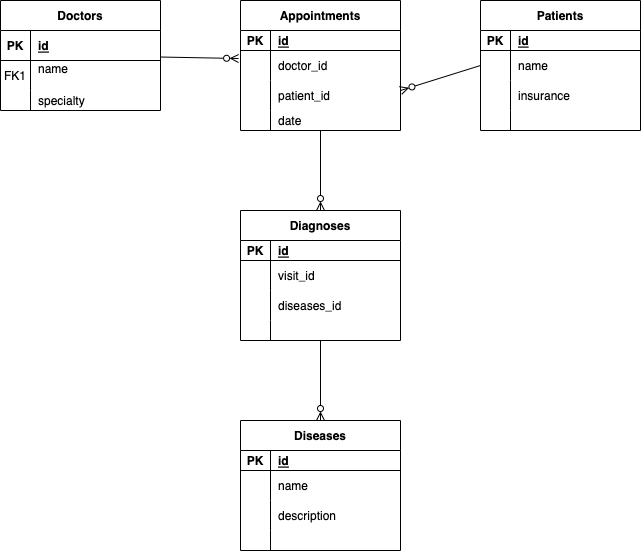

The diagram above was exported from draw.io. Its source (the exported page's mxGraphModel, read from the mxfile embedded in the PNG):
<mxGraphModel dx="1426" dy="826" grid="1" gridSize="10" guides="1" tooltips="1" connect="1" arrows="1" fold="1" page="1" pageScale="1" pageWidth="850" pageHeight="1100" math="0" shadow="0" extFonts="Permanent Marker^https://fonts.googleapis.com/css?family=Permanent+Marker">
  <root>
    <mxCell id="0" />
    <mxCell id="1" parent="0" />
    <mxCell id="Krj3W_4IzrtpCTJFGhb6-19" style="edgeStyle=none;rounded=0;orthogonalLoop=1;jettySize=auto;html=1;entryX=-0.012;entryY=0.267;entryDx=0;entryDy=0;entryPerimeter=0;startArrow=none;startFill=0;endArrow=ERzeroToMany;endFill=0;" edge="1" parent="1" source="C-vyLk0tnHw3VtMMgP7b-13" target="Krj3W_4IzrtpCTJFGhb6-10">
      <mxGeometry relative="1" as="geometry" />
    </mxCell>
    <mxCell id="C-vyLk0tnHw3VtMMgP7b-13" value="Doctors" style="shape=table;startSize=30;container=1;collapsible=1;childLayout=tableLayout;fixedRows=1;rowLines=0;fontStyle=1;align=center;resizeLast=1;" parent="1" vertex="1">
      <mxGeometry x="40" y="10" width="160" height="110" as="geometry" />
    </mxCell>
    <mxCell id="C-vyLk0tnHw3VtMMgP7b-14" value="" style="shape=partialRectangle;collapsible=0;dropTarget=0;pointerEvents=0;fillColor=none;points=[[0,0.5],[1,0.5]];portConstraint=eastwest;top=0;left=0;right=0;bottom=1;" parent="C-vyLk0tnHw3VtMMgP7b-13" vertex="1">
      <mxGeometry y="30" width="160" height="30" as="geometry" />
    </mxCell>
    <mxCell id="C-vyLk0tnHw3VtMMgP7b-15" value="PK" style="shape=partialRectangle;overflow=hidden;connectable=0;fillColor=none;top=0;left=0;bottom=0;right=0;fontStyle=1;" parent="C-vyLk0tnHw3VtMMgP7b-14" vertex="1">
      <mxGeometry width="30" height="30" as="geometry">
        <mxRectangle width="30" height="30" as="alternateBounds" />
      </mxGeometry>
    </mxCell>
    <mxCell id="C-vyLk0tnHw3VtMMgP7b-16" value="id" style="shape=partialRectangle;overflow=hidden;connectable=0;fillColor=none;top=0;left=0;bottom=0;right=0;align=left;spacingLeft=6;fontStyle=5;" parent="C-vyLk0tnHw3VtMMgP7b-14" vertex="1">
      <mxGeometry x="30" width="130" height="30" as="geometry">
        <mxRectangle width="130" height="30" as="alternateBounds" />
      </mxGeometry>
    </mxCell>
    <mxCell id="C-vyLk0tnHw3VtMMgP7b-17" value="" style="shape=partialRectangle;collapsible=0;dropTarget=0;pointerEvents=0;fillColor=none;points=[[0,0.5],[1,0.5]];portConstraint=eastwest;top=0;left=0;right=0;bottom=0;" parent="C-vyLk0tnHw3VtMMgP7b-13" vertex="1">
      <mxGeometry y="60" width="160" height="30" as="geometry" />
    </mxCell>
    <mxCell id="C-vyLk0tnHw3VtMMgP7b-18" value="FK1" style="shape=partialRectangle;overflow=hidden;connectable=0;fillColor=none;top=0;left=0;bottom=0;right=0;" parent="C-vyLk0tnHw3VtMMgP7b-17" vertex="1">
      <mxGeometry width="30" height="30" as="geometry">
        <mxRectangle width="30" height="30" as="alternateBounds" />
      </mxGeometry>
    </mxCell>
    <mxCell id="C-vyLk0tnHw3VtMMgP7b-19" value="name &#10;" style="shape=partialRectangle;overflow=hidden;connectable=0;fillColor=none;top=0;left=0;bottom=0;right=0;align=left;spacingLeft=6;" parent="C-vyLk0tnHw3VtMMgP7b-17" vertex="1">
      <mxGeometry x="30" width="130" height="30" as="geometry">
        <mxRectangle width="130" height="30" as="alternateBounds" />
      </mxGeometry>
    </mxCell>
    <mxCell id="C-vyLk0tnHw3VtMMgP7b-20" value="" style="shape=partialRectangle;collapsible=0;dropTarget=0;pointerEvents=0;fillColor=none;points=[[0,0.5],[1,0.5]];portConstraint=eastwest;top=0;left=0;right=0;bottom=0;" parent="C-vyLk0tnHw3VtMMgP7b-13" vertex="1">
      <mxGeometry y="90" width="160" height="20" as="geometry" />
    </mxCell>
    <mxCell id="C-vyLk0tnHw3VtMMgP7b-21" value="" style="shape=partialRectangle;overflow=hidden;connectable=0;fillColor=none;top=0;left=0;bottom=0;right=0;" parent="C-vyLk0tnHw3VtMMgP7b-20" vertex="1">
      <mxGeometry width="30" height="20" as="geometry">
        <mxRectangle width="30" height="20" as="alternateBounds" />
      </mxGeometry>
    </mxCell>
    <mxCell id="C-vyLk0tnHw3VtMMgP7b-22" value="specialty" style="shape=partialRectangle;overflow=hidden;connectable=0;fillColor=none;top=0;left=0;bottom=0;right=0;align=left;spacingLeft=6;" parent="C-vyLk0tnHw3VtMMgP7b-20" vertex="1">
      <mxGeometry x="30" width="130" height="20" as="geometry">
        <mxRectangle width="130" height="20" as="alternateBounds" />
      </mxGeometry>
    </mxCell>
    <mxCell id="Krj3W_4IzrtpCTJFGhb6-51" value="" style="edgeStyle=none;rounded=0;orthogonalLoop=1;jettySize=auto;html=1;startArrow=none;startFill=0;endArrow=ERzeroToMany;endFill=0;" edge="1" parent="1" source="Krj3W_4IzrtpCTJFGhb6-6" target="Krj3W_4IzrtpCTJFGhb6-38">
      <mxGeometry relative="1" as="geometry" />
    </mxCell>
    <mxCell id="Krj3W_4IzrtpCTJFGhb6-6" value="Appointments" style="shape=table;startSize=30;container=1;collapsible=1;childLayout=tableLayout;fixedRows=1;rowLines=0;fontStyle=1;align=center;resizeLast=1;" vertex="1" parent="1">
      <mxGeometry x="280" y="10" width="160" height="130" as="geometry" />
    </mxCell>
    <mxCell id="Krj3W_4IzrtpCTJFGhb6-7" value="" style="shape=tableRow;horizontal=0;startSize=0;swimlaneHead=0;swimlaneBody=0;fillColor=none;collapsible=0;dropTarget=0;points=[[0,0.5],[1,0.5]];portConstraint=eastwest;top=0;left=0;right=0;bottom=1;" vertex="1" parent="Krj3W_4IzrtpCTJFGhb6-6">
      <mxGeometry y="30" width="160" height="20" as="geometry" />
    </mxCell>
    <mxCell id="Krj3W_4IzrtpCTJFGhb6-8" value="PK" style="shape=partialRectangle;connectable=0;fillColor=none;top=0;left=0;bottom=0;right=0;fontStyle=1;overflow=hidden;" vertex="1" parent="Krj3W_4IzrtpCTJFGhb6-7">
      <mxGeometry width="30" height="20" as="geometry">
        <mxRectangle width="30" height="20" as="alternateBounds" />
      </mxGeometry>
    </mxCell>
    <mxCell id="Krj3W_4IzrtpCTJFGhb6-9" value="id" style="shape=partialRectangle;connectable=0;fillColor=none;top=0;left=0;bottom=0;right=0;align=left;spacingLeft=6;fontStyle=5;overflow=hidden;" vertex="1" parent="Krj3W_4IzrtpCTJFGhb6-7">
      <mxGeometry x="30" width="130" height="20" as="geometry">
        <mxRectangle width="130" height="20" as="alternateBounds" />
      </mxGeometry>
    </mxCell>
    <mxCell id="Krj3W_4IzrtpCTJFGhb6-10" value="" style="shape=tableRow;horizontal=0;startSize=0;swimlaneHead=0;swimlaneBody=0;fillColor=none;collapsible=0;dropTarget=0;points=[[0,0.5],[1,0.5]];portConstraint=eastwest;top=0;left=0;right=0;bottom=0;" vertex="1" parent="Krj3W_4IzrtpCTJFGhb6-6">
      <mxGeometry y="50" width="160" height="30" as="geometry" />
    </mxCell>
    <mxCell id="Krj3W_4IzrtpCTJFGhb6-11" value="" style="shape=partialRectangle;connectable=0;fillColor=none;top=0;left=0;bottom=0;right=0;editable=1;overflow=hidden;" vertex="1" parent="Krj3W_4IzrtpCTJFGhb6-10">
      <mxGeometry width="30" height="30" as="geometry">
        <mxRectangle width="30" height="30" as="alternateBounds" />
      </mxGeometry>
    </mxCell>
    <mxCell id="Krj3W_4IzrtpCTJFGhb6-12" value="doctor_id" style="shape=partialRectangle;connectable=0;fillColor=none;top=0;left=0;bottom=0;right=0;align=left;spacingLeft=6;overflow=hidden;" vertex="1" parent="Krj3W_4IzrtpCTJFGhb6-10">
      <mxGeometry x="30" width="130" height="30" as="geometry">
        <mxRectangle width="130" height="30" as="alternateBounds" />
      </mxGeometry>
    </mxCell>
    <mxCell id="Krj3W_4IzrtpCTJFGhb6-13" value="" style="shape=tableRow;horizontal=0;startSize=0;swimlaneHead=0;swimlaneBody=0;fillColor=none;collapsible=0;dropTarget=0;points=[[0,0.5],[1,0.5]];portConstraint=eastwest;top=0;left=0;right=0;bottom=0;" vertex="1" parent="Krj3W_4IzrtpCTJFGhb6-6">
      <mxGeometry y="80" width="160" height="30" as="geometry" />
    </mxCell>
    <mxCell id="Krj3W_4IzrtpCTJFGhb6-14" value="" style="shape=partialRectangle;connectable=0;fillColor=none;top=0;left=0;bottom=0;right=0;editable=1;overflow=hidden;" vertex="1" parent="Krj3W_4IzrtpCTJFGhb6-13">
      <mxGeometry width="30" height="30" as="geometry">
        <mxRectangle width="30" height="30" as="alternateBounds" />
      </mxGeometry>
    </mxCell>
    <mxCell id="Krj3W_4IzrtpCTJFGhb6-15" value="patient_id" style="shape=partialRectangle;connectable=0;fillColor=none;top=0;left=0;bottom=0;right=0;align=left;spacingLeft=6;overflow=hidden;" vertex="1" parent="Krj3W_4IzrtpCTJFGhb6-13">
      <mxGeometry x="30" width="130" height="30" as="geometry">
        <mxRectangle width="130" height="30" as="alternateBounds" />
      </mxGeometry>
    </mxCell>
    <mxCell id="Krj3W_4IzrtpCTJFGhb6-16" value="" style="shape=tableRow;horizontal=0;startSize=0;swimlaneHead=0;swimlaneBody=0;fillColor=none;collapsible=0;dropTarget=0;points=[[0,0.5],[1,0.5]];portConstraint=eastwest;top=0;left=0;right=0;bottom=0;" vertex="1" parent="Krj3W_4IzrtpCTJFGhb6-6">
      <mxGeometry y="110" width="160" height="20" as="geometry" />
    </mxCell>
    <mxCell id="Krj3W_4IzrtpCTJFGhb6-17" value="" style="shape=partialRectangle;connectable=0;fillColor=none;top=0;left=0;bottom=0;right=0;editable=1;overflow=hidden;" vertex="1" parent="Krj3W_4IzrtpCTJFGhb6-16">
      <mxGeometry width="30" height="20" as="geometry">
        <mxRectangle width="30" height="20" as="alternateBounds" />
      </mxGeometry>
    </mxCell>
    <mxCell id="Krj3W_4IzrtpCTJFGhb6-18" value="date" style="shape=partialRectangle;connectable=0;fillColor=none;top=0;left=0;bottom=0;right=0;align=left;spacingLeft=6;overflow=hidden;" vertex="1" parent="Krj3W_4IzrtpCTJFGhb6-16">
      <mxGeometry x="30" width="130" height="20" as="geometry">
        <mxRectangle width="130" height="20" as="alternateBounds" />
      </mxGeometry>
    </mxCell>
    <mxCell id="Krj3W_4IzrtpCTJFGhb6-23" value="Patients" style="shape=table;startSize=30;container=1;collapsible=1;childLayout=tableLayout;fixedRows=1;rowLines=0;fontStyle=1;align=center;resizeLast=1;" vertex="1" parent="1">
      <mxGeometry x="520" y="10" width="160" height="130" as="geometry" />
    </mxCell>
    <mxCell id="Krj3W_4IzrtpCTJFGhb6-24" value="" style="shape=tableRow;horizontal=0;startSize=0;swimlaneHead=0;swimlaneBody=0;fillColor=none;collapsible=0;dropTarget=0;points=[[0,0.5],[1,0.5]];portConstraint=eastwest;top=0;left=0;right=0;bottom=1;" vertex="1" parent="Krj3W_4IzrtpCTJFGhb6-23">
      <mxGeometry y="30" width="160" height="20" as="geometry" />
    </mxCell>
    <mxCell id="Krj3W_4IzrtpCTJFGhb6-25" value="PK" style="shape=partialRectangle;connectable=0;fillColor=none;top=0;left=0;bottom=0;right=0;fontStyle=1;overflow=hidden;" vertex="1" parent="Krj3W_4IzrtpCTJFGhb6-24">
      <mxGeometry width="30" height="20" as="geometry">
        <mxRectangle width="30" height="20" as="alternateBounds" />
      </mxGeometry>
    </mxCell>
    <mxCell id="Krj3W_4IzrtpCTJFGhb6-26" value="id" style="shape=partialRectangle;connectable=0;fillColor=none;top=0;left=0;bottom=0;right=0;align=left;spacingLeft=6;fontStyle=5;overflow=hidden;" vertex="1" parent="Krj3W_4IzrtpCTJFGhb6-24">
      <mxGeometry x="30" width="130" height="20" as="geometry">
        <mxRectangle width="130" height="20" as="alternateBounds" />
      </mxGeometry>
    </mxCell>
    <mxCell id="Krj3W_4IzrtpCTJFGhb6-27" value="" style="shape=tableRow;horizontal=0;startSize=0;swimlaneHead=0;swimlaneBody=0;fillColor=none;collapsible=0;dropTarget=0;points=[[0,0.5],[1,0.5]];portConstraint=eastwest;top=0;left=0;right=0;bottom=0;" vertex="1" parent="Krj3W_4IzrtpCTJFGhb6-23">
      <mxGeometry y="50" width="160" height="30" as="geometry" />
    </mxCell>
    <mxCell id="Krj3W_4IzrtpCTJFGhb6-28" value="" style="shape=partialRectangle;connectable=0;fillColor=none;top=0;left=0;bottom=0;right=0;editable=1;overflow=hidden;" vertex="1" parent="Krj3W_4IzrtpCTJFGhb6-27">
      <mxGeometry width="30" height="30" as="geometry">
        <mxRectangle width="30" height="30" as="alternateBounds" />
      </mxGeometry>
    </mxCell>
    <mxCell id="Krj3W_4IzrtpCTJFGhb6-29" value="name" style="shape=partialRectangle;connectable=0;fillColor=none;top=0;left=0;bottom=0;right=0;align=left;spacingLeft=6;overflow=hidden;" vertex="1" parent="Krj3W_4IzrtpCTJFGhb6-27">
      <mxGeometry x="30" width="130" height="30" as="geometry">
        <mxRectangle width="130" height="30" as="alternateBounds" />
      </mxGeometry>
    </mxCell>
    <mxCell id="Krj3W_4IzrtpCTJFGhb6-30" value="" style="shape=tableRow;horizontal=0;startSize=0;swimlaneHead=0;swimlaneBody=0;fillColor=none;collapsible=0;dropTarget=0;points=[[0,0.5],[1,0.5]];portConstraint=eastwest;top=0;left=0;right=0;bottom=0;" vertex="1" parent="Krj3W_4IzrtpCTJFGhb6-23">
      <mxGeometry y="80" width="160" height="30" as="geometry" />
    </mxCell>
    <mxCell id="Krj3W_4IzrtpCTJFGhb6-31" value="" style="shape=partialRectangle;connectable=0;fillColor=none;top=0;left=0;bottom=0;right=0;editable=1;overflow=hidden;" vertex="1" parent="Krj3W_4IzrtpCTJFGhb6-30">
      <mxGeometry width="30" height="30" as="geometry">
        <mxRectangle width="30" height="30" as="alternateBounds" />
      </mxGeometry>
    </mxCell>
    <mxCell id="Krj3W_4IzrtpCTJFGhb6-32" value="insurance" style="shape=partialRectangle;connectable=0;fillColor=none;top=0;left=0;bottom=0;right=0;align=left;spacingLeft=6;overflow=hidden;" vertex="1" parent="Krj3W_4IzrtpCTJFGhb6-30">
      <mxGeometry x="30" width="130" height="30" as="geometry">
        <mxRectangle width="130" height="30" as="alternateBounds" />
      </mxGeometry>
    </mxCell>
    <mxCell id="Krj3W_4IzrtpCTJFGhb6-33" value="" style="shape=tableRow;horizontal=0;startSize=0;swimlaneHead=0;swimlaneBody=0;fillColor=none;collapsible=0;dropTarget=0;points=[[0,0.5],[1,0.5]];portConstraint=eastwest;top=0;left=0;right=0;bottom=0;" vertex="1" parent="Krj3W_4IzrtpCTJFGhb6-23">
      <mxGeometry y="110" width="160" height="20" as="geometry" />
    </mxCell>
    <mxCell id="Krj3W_4IzrtpCTJFGhb6-34" value="" style="shape=partialRectangle;connectable=0;fillColor=none;top=0;left=0;bottom=0;right=0;editable=1;overflow=hidden;" vertex="1" parent="Krj3W_4IzrtpCTJFGhb6-33">
      <mxGeometry width="30" height="20" as="geometry">
        <mxRectangle width="30" height="20" as="alternateBounds" />
      </mxGeometry>
    </mxCell>
    <mxCell id="Krj3W_4IzrtpCTJFGhb6-35" value="" style="shape=partialRectangle;connectable=0;fillColor=none;top=0;left=0;bottom=0;right=0;align=left;spacingLeft=6;overflow=hidden;" vertex="1" parent="Krj3W_4IzrtpCTJFGhb6-33">
      <mxGeometry x="30" width="130" height="20" as="geometry">
        <mxRectangle width="130" height="20" as="alternateBounds" />
      </mxGeometry>
    </mxCell>
    <mxCell id="Krj3W_4IzrtpCTJFGhb6-37" value="" style="endArrow=none;html=1;rounded=0;entryX=0;entryY=0.5;entryDx=0;entryDy=0;startArrow=ERzeroToMany;startFill=0;" edge="1" parent="1" target="Krj3W_4IzrtpCTJFGhb6-27">
      <mxGeometry width="50" height="50" relative="1" as="geometry">
        <mxPoint x="440" y="100" as="sourcePoint" />
        <mxPoint x="490" y="50" as="targetPoint" />
        <Array as="points">
          <mxPoint x="440" y="100" />
        </Array>
      </mxGeometry>
    </mxCell>
    <mxCell id="Krj3W_4IzrtpCTJFGhb6-65" value="" style="edgeStyle=none;rounded=0;orthogonalLoop=1;jettySize=auto;html=1;startArrow=none;startFill=0;endArrow=ERzeroToMany;endFill=0;" edge="1" parent="1" source="Krj3W_4IzrtpCTJFGhb6-38" target="Krj3W_4IzrtpCTJFGhb6-52">
      <mxGeometry relative="1" as="geometry" />
    </mxCell>
    <mxCell id="Krj3W_4IzrtpCTJFGhb6-38" value="Diagnoses" style="shape=table;startSize=30;container=1;collapsible=1;childLayout=tableLayout;fixedRows=1;rowLines=0;fontStyle=1;align=center;resizeLast=1;" vertex="1" parent="1">
      <mxGeometry x="280" y="220" width="160" height="130" as="geometry" />
    </mxCell>
    <mxCell id="Krj3W_4IzrtpCTJFGhb6-39" value="" style="shape=tableRow;horizontal=0;startSize=0;swimlaneHead=0;swimlaneBody=0;fillColor=none;collapsible=0;dropTarget=0;points=[[0,0.5],[1,0.5]];portConstraint=eastwest;top=0;left=0;right=0;bottom=1;" vertex="1" parent="Krj3W_4IzrtpCTJFGhb6-38">
      <mxGeometry y="30" width="160" height="20" as="geometry" />
    </mxCell>
    <mxCell id="Krj3W_4IzrtpCTJFGhb6-40" value="PK" style="shape=partialRectangle;connectable=0;fillColor=none;top=0;left=0;bottom=0;right=0;fontStyle=1;overflow=hidden;" vertex="1" parent="Krj3W_4IzrtpCTJFGhb6-39">
      <mxGeometry width="30" height="20" as="geometry">
        <mxRectangle width="30" height="20" as="alternateBounds" />
      </mxGeometry>
    </mxCell>
    <mxCell id="Krj3W_4IzrtpCTJFGhb6-41" value="id" style="shape=partialRectangle;connectable=0;fillColor=none;top=0;left=0;bottom=0;right=0;align=left;spacingLeft=6;fontStyle=5;overflow=hidden;" vertex="1" parent="Krj3W_4IzrtpCTJFGhb6-39">
      <mxGeometry x="30" width="130" height="20" as="geometry">
        <mxRectangle width="130" height="20" as="alternateBounds" />
      </mxGeometry>
    </mxCell>
    <mxCell id="Krj3W_4IzrtpCTJFGhb6-42" value="" style="shape=tableRow;horizontal=0;startSize=0;swimlaneHead=0;swimlaneBody=0;fillColor=none;collapsible=0;dropTarget=0;points=[[0,0.5],[1,0.5]];portConstraint=eastwest;top=0;left=0;right=0;bottom=0;" vertex="1" parent="Krj3W_4IzrtpCTJFGhb6-38">
      <mxGeometry y="50" width="160" height="30" as="geometry" />
    </mxCell>
    <mxCell id="Krj3W_4IzrtpCTJFGhb6-43" value="" style="shape=partialRectangle;connectable=0;fillColor=none;top=0;left=0;bottom=0;right=0;editable=1;overflow=hidden;" vertex="1" parent="Krj3W_4IzrtpCTJFGhb6-42">
      <mxGeometry width="30" height="30" as="geometry">
        <mxRectangle width="30" height="30" as="alternateBounds" />
      </mxGeometry>
    </mxCell>
    <mxCell id="Krj3W_4IzrtpCTJFGhb6-44" value="visit_id" style="shape=partialRectangle;connectable=0;fillColor=none;top=0;left=0;bottom=0;right=0;align=left;spacingLeft=6;overflow=hidden;" vertex="1" parent="Krj3W_4IzrtpCTJFGhb6-42">
      <mxGeometry x="30" width="130" height="30" as="geometry">
        <mxRectangle width="130" height="30" as="alternateBounds" />
      </mxGeometry>
    </mxCell>
    <mxCell id="Krj3W_4IzrtpCTJFGhb6-45" value="" style="shape=tableRow;horizontal=0;startSize=0;swimlaneHead=0;swimlaneBody=0;fillColor=none;collapsible=0;dropTarget=0;points=[[0,0.5],[1,0.5]];portConstraint=eastwest;top=0;left=0;right=0;bottom=0;" vertex="1" parent="Krj3W_4IzrtpCTJFGhb6-38">
      <mxGeometry y="80" width="160" height="30" as="geometry" />
    </mxCell>
    <mxCell id="Krj3W_4IzrtpCTJFGhb6-46" value="" style="shape=partialRectangle;connectable=0;fillColor=none;top=0;left=0;bottom=0;right=0;editable=1;overflow=hidden;" vertex="1" parent="Krj3W_4IzrtpCTJFGhb6-45">
      <mxGeometry width="30" height="30" as="geometry">
        <mxRectangle width="30" height="30" as="alternateBounds" />
      </mxGeometry>
    </mxCell>
    <mxCell id="Krj3W_4IzrtpCTJFGhb6-47" value="diseases_id" style="shape=partialRectangle;connectable=0;fillColor=none;top=0;left=0;bottom=0;right=0;align=left;spacingLeft=6;overflow=hidden;" vertex="1" parent="Krj3W_4IzrtpCTJFGhb6-45">
      <mxGeometry x="30" width="130" height="30" as="geometry">
        <mxRectangle width="130" height="30" as="alternateBounds" />
      </mxGeometry>
    </mxCell>
    <mxCell id="Krj3W_4IzrtpCTJFGhb6-48" value="" style="shape=tableRow;horizontal=0;startSize=0;swimlaneHead=0;swimlaneBody=0;fillColor=none;collapsible=0;dropTarget=0;points=[[0,0.5],[1,0.5]];portConstraint=eastwest;top=0;left=0;right=0;bottom=0;" vertex="1" parent="Krj3W_4IzrtpCTJFGhb6-38">
      <mxGeometry y="110" width="160" height="20" as="geometry" />
    </mxCell>
    <mxCell id="Krj3W_4IzrtpCTJFGhb6-49" value="" style="shape=partialRectangle;connectable=0;fillColor=none;top=0;left=0;bottom=0;right=0;editable=1;overflow=hidden;" vertex="1" parent="Krj3W_4IzrtpCTJFGhb6-48">
      <mxGeometry width="30" height="20" as="geometry">
        <mxRectangle width="30" height="20" as="alternateBounds" />
      </mxGeometry>
    </mxCell>
    <mxCell id="Krj3W_4IzrtpCTJFGhb6-50" value="" style="shape=partialRectangle;connectable=0;fillColor=none;top=0;left=0;bottom=0;right=0;align=left;spacingLeft=6;overflow=hidden;" vertex="1" parent="Krj3W_4IzrtpCTJFGhb6-48">
      <mxGeometry x="30" width="130" height="20" as="geometry">
        <mxRectangle width="130" height="20" as="alternateBounds" />
      </mxGeometry>
    </mxCell>
    <mxCell id="Krj3W_4IzrtpCTJFGhb6-52" value="Diseases" style="shape=table;startSize=30;container=1;collapsible=1;childLayout=tableLayout;fixedRows=1;rowLines=0;fontStyle=1;align=center;resizeLast=1;" vertex="1" parent="1">
      <mxGeometry x="280" y="430" width="160" height="130" as="geometry" />
    </mxCell>
    <mxCell id="Krj3W_4IzrtpCTJFGhb6-53" value="" style="shape=tableRow;horizontal=0;startSize=0;swimlaneHead=0;swimlaneBody=0;fillColor=none;collapsible=0;dropTarget=0;points=[[0,0.5],[1,0.5]];portConstraint=eastwest;top=0;left=0;right=0;bottom=1;" vertex="1" parent="Krj3W_4IzrtpCTJFGhb6-52">
      <mxGeometry y="30" width="160" height="20" as="geometry" />
    </mxCell>
    <mxCell id="Krj3W_4IzrtpCTJFGhb6-54" value="PK" style="shape=partialRectangle;connectable=0;fillColor=none;top=0;left=0;bottom=0;right=0;fontStyle=1;overflow=hidden;" vertex="1" parent="Krj3W_4IzrtpCTJFGhb6-53">
      <mxGeometry width="30" height="20" as="geometry">
        <mxRectangle width="30" height="20" as="alternateBounds" />
      </mxGeometry>
    </mxCell>
    <mxCell id="Krj3W_4IzrtpCTJFGhb6-55" value="id" style="shape=partialRectangle;connectable=0;fillColor=none;top=0;left=0;bottom=0;right=0;align=left;spacingLeft=6;fontStyle=5;overflow=hidden;" vertex="1" parent="Krj3W_4IzrtpCTJFGhb6-53">
      <mxGeometry x="30" width="130" height="20" as="geometry">
        <mxRectangle width="130" height="20" as="alternateBounds" />
      </mxGeometry>
    </mxCell>
    <mxCell id="Krj3W_4IzrtpCTJFGhb6-56" value="" style="shape=tableRow;horizontal=0;startSize=0;swimlaneHead=0;swimlaneBody=0;fillColor=none;collapsible=0;dropTarget=0;points=[[0,0.5],[1,0.5]];portConstraint=eastwest;top=0;left=0;right=0;bottom=0;" vertex="1" parent="Krj3W_4IzrtpCTJFGhb6-52">
      <mxGeometry y="50" width="160" height="30" as="geometry" />
    </mxCell>
    <mxCell id="Krj3W_4IzrtpCTJFGhb6-57" value="" style="shape=partialRectangle;connectable=0;fillColor=none;top=0;left=0;bottom=0;right=0;editable=1;overflow=hidden;" vertex="1" parent="Krj3W_4IzrtpCTJFGhb6-56">
      <mxGeometry width="30" height="30" as="geometry">
        <mxRectangle width="30" height="30" as="alternateBounds" />
      </mxGeometry>
    </mxCell>
    <mxCell id="Krj3W_4IzrtpCTJFGhb6-58" value="name" style="shape=partialRectangle;connectable=0;fillColor=none;top=0;left=0;bottom=0;right=0;align=left;spacingLeft=6;overflow=hidden;" vertex="1" parent="Krj3W_4IzrtpCTJFGhb6-56">
      <mxGeometry x="30" width="130" height="30" as="geometry">
        <mxRectangle width="130" height="30" as="alternateBounds" />
      </mxGeometry>
    </mxCell>
    <mxCell id="Krj3W_4IzrtpCTJFGhb6-59" value="" style="shape=tableRow;horizontal=0;startSize=0;swimlaneHead=0;swimlaneBody=0;fillColor=none;collapsible=0;dropTarget=0;points=[[0,0.5],[1,0.5]];portConstraint=eastwest;top=0;left=0;right=0;bottom=0;" vertex="1" parent="Krj3W_4IzrtpCTJFGhb6-52">
      <mxGeometry y="80" width="160" height="30" as="geometry" />
    </mxCell>
    <mxCell id="Krj3W_4IzrtpCTJFGhb6-60" value="" style="shape=partialRectangle;connectable=0;fillColor=none;top=0;left=0;bottom=0;right=0;editable=1;overflow=hidden;" vertex="1" parent="Krj3W_4IzrtpCTJFGhb6-59">
      <mxGeometry width="30" height="30" as="geometry">
        <mxRectangle width="30" height="30" as="alternateBounds" />
      </mxGeometry>
    </mxCell>
    <mxCell id="Krj3W_4IzrtpCTJFGhb6-61" value="description" style="shape=partialRectangle;connectable=0;fillColor=none;top=0;left=0;bottom=0;right=0;align=left;spacingLeft=6;overflow=hidden;" vertex="1" parent="Krj3W_4IzrtpCTJFGhb6-59">
      <mxGeometry x="30" width="130" height="30" as="geometry">
        <mxRectangle width="130" height="30" as="alternateBounds" />
      </mxGeometry>
    </mxCell>
    <mxCell id="Krj3W_4IzrtpCTJFGhb6-62" value="" style="shape=tableRow;horizontal=0;startSize=0;swimlaneHead=0;swimlaneBody=0;fillColor=none;collapsible=0;dropTarget=0;points=[[0,0.5],[1,0.5]];portConstraint=eastwest;top=0;left=0;right=0;bottom=0;" vertex="1" parent="Krj3W_4IzrtpCTJFGhb6-52">
      <mxGeometry y="110" width="160" height="20" as="geometry" />
    </mxCell>
    <mxCell id="Krj3W_4IzrtpCTJFGhb6-63" value="" style="shape=partialRectangle;connectable=0;fillColor=none;top=0;left=0;bottom=0;right=0;editable=1;overflow=hidden;" vertex="1" parent="Krj3W_4IzrtpCTJFGhb6-62">
      <mxGeometry width="30" height="20" as="geometry">
        <mxRectangle width="30" height="20" as="alternateBounds" />
      </mxGeometry>
    </mxCell>
    <mxCell id="Krj3W_4IzrtpCTJFGhb6-64" value="" style="shape=partialRectangle;connectable=0;fillColor=none;top=0;left=0;bottom=0;right=0;align=left;spacingLeft=6;overflow=hidden;" vertex="1" parent="Krj3W_4IzrtpCTJFGhb6-62">
      <mxGeometry x="30" width="130" height="20" as="geometry">
        <mxRectangle width="130" height="20" as="alternateBounds" />
      </mxGeometry>
    </mxCell>
  </root>
</mxGraphModel>